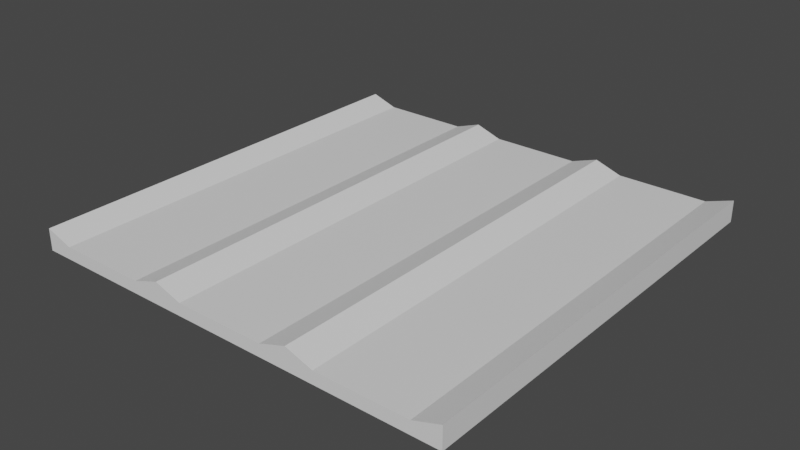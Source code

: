 # Source: corn_farm.blend  (saved by Blender 2.80.75; exported with 4.5.12 LTS)
import bpy
from mathutils import Matrix  # noqa: F401  (used for matrix-valued properties, if any)

bpy.ops.wm.read_factory_settings(use_empty=True)
scene = bpy.context.scene
scene.name = 'Scene'

# ---- collections
col_collection = bpy.data.collections.new('Collection'); scene.collection.children.link(col_collection)

# ---- materials (node trees are filled in below, after node groups)
mat_dirt = bpy.data.materials.new('dirt')
mat_dirt.use_transparent_shadow = False

# ---- material node trees
mat_dirt.use_nodes = True; mat_dirt.node_tree.nodes.clear()
_N = mat_dirt.node_tree.nodes; _L = mat_dirt.node_tree.links
n0 = _N.new('ShaderNodeOutputMaterial'); n0.name = 'Material Output'; n0.location = (300, 300)
n1 = _N.new('ShaderNodeBsdfPrincipled'); n1.name = 'Principled BSDF'; n1.location = (10, 300)
n1.distribution = 'GGX'
n1.subsurface_method = 'BURLEY'
n1.inputs[3].default_value = 1.45
n1.inputs[27].default_value = (0.0, 0.0, 0.0, 1.0)
n1.inputs[28].default_value = 1.0
_L.new(n1.outputs[0], n0.inputs[0])
n0.is_active_output = True

# ---- world
world_world = bpy.data.worlds.new('World'); scene.world = world_world
world_world.use_nodes = True; world_world.node_tree.nodes.clear()
_N = world_world.node_tree.nodes; _L = world_world.node_tree.links
n0 = _N.new('ShaderNodeOutputWorld'); n0.name = 'World Output'; n0.location = (300, 300)
n1 = _N.new('ShaderNodeBackground'); n1.name = 'Background'; n1.location = (10, 300)
n1.inputs[0].default_value = (0.05088, 0.05088, 0.05088, 1.0)
_L.new(n1.outputs[0], n0.inputs[0])
n0.is_active_output = True
world_world.color = (0.05088, 0.05088, 0.05088)
world_world.use_sun_shadow = False
world_world.sun_shadow_jitter_overblur = 0.0

# ---- meshes
me_cube_001 = bpy.data.meshes.new('Cube.001')
me_cube_001.from_pydata([(-1.0, -1.0, -1.0), (-1.0, -1.0, 1.0), (-1.0, 1.0, -1.0), (-1.0, 1.0, 1.0), (1.0, -1.0, -1.0), (1.0, -1.0, 1.0), (1.0, 1.0, -1.0), (1.0, 1.0, 1.0), (0.3333, 1.0, -1.0), (-0.3333, 1.0, -1.0), (-0.3333, 1.0, 1.0), (0.3333, 1.0, 1.0), (-0.3333, -1.0, -1.0), (0.3333, -1.0, -1.0), (0.3333, -1.0, 1.0), (-0.3333, -1.0, 1.0), (0.2077, 1.0, -1.0), (-0.2077, 1.0, -1.0), (-0.2077, 1.0, 0.1478), (0.2077, 1.0, 0.1478), (-0.2077, -1.0, -1.0), (0.2077, -1.0, -1.0), (0.2077, -1.0, 0.1478), (-0.2077, -1.0, 0.1478), (0.8744, 1.0, 0.1478), (0.459, 1.0, 0.1478), (0.459, -1.0, -1.0), (0.8744, -1.0, -1.0), (0.459, 1.0, -1.0), (0.8744, 1.0, -1.0), (0.8744, -1.0, 0.1478), (0.459, -1.0, 0.1478), (-0.459, 1.0, -1.0), (-0.8744, 1.0, -1.0), (-0.8744, -1.0, 0.1478), (-0.459, -1.0, 0.1478), (-0.8744, 1.0, 0.1478), (-0.459, 1.0, 0.1478), (-0.459, -1.0, -1.0), (-0.8744, -1.0, -1.0)], [], [(0, 1, 3, 2), (25, 11, 14, 31), (6, 7, 5, 4), (10, 37, 35, 15), (2, 33, 39, 0), (12, 15, 35, 38), (4, 5, 30, 27), (13, 14, 22, 21), (32, 37, 10, 9), (16, 19, 11, 8), (29, 6, 4, 27), (7, 24, 30, 5), (36, 3, 1, 34), (11, 19, 22, 14), (16, 8, 13, 21), (20, 23, 15, 12), (9, 10, 18, 17), (18, 10, 15, 23), (8, 28, 26, 13), (8, 11, 25, 28), (26, 31, 14, 13), (29, 24, 7, 6), (32, 9, 12, 38), (2, 3, 36, 33), (39, 34, 1, 0), (19, 16, 17, 18), (23, 20, 21, 22), (16, 21, 20, 17), (18, 23, 22, 19), (31, 26, 27, 30), (25, 31, 30, 24), (29, 27, 26, 28), (24, 29, 28, 25), (37, 32, 33, 36), (32, 38, 39, 33), (36, 34, 35, 37), (34, 39, 38, 35), (9, 17, 20, 12)])
_uv = me_cube_001.uv_layers.new(name='UVMap')
_uv.uv.foreach_set('vector', [0.375, 0.0, 0.625, 0.0, 0.625, 0.25, 0.375, 0.25, 0.6926, 0.5, 0.7083, 0.5, 0.7083, 0.75, 0.6926, 0.75, 0.375, 0.5, 0.625, 0.5, 0.625, 0.75, 0.375, 0.75, 0.7917, 0.5, 0.8074, 0.5, 0.8074, 0.75, 0.7917, 0.75, 0.125, 0.5, 0.1407, 0.5, 0.1407, 0.75, 0.125, 0.75, 0.375, 0.9167, 0.625, 0.9167, 0.625, 0.9324, 0.375, 0.9324, 0.375, 0.75, 0.625, 0.75, 0.625, 0.7657, 0.375, 0.7657, 0.375, 0.8333, 0.625, 0.8333, 0.625, 0.849, 0.375, 0.849, 0.375, 0.3176, 0.625, 0.3176, 0.625, 0.3333, 0.375, 0.3333, 0.375, 0.401, 0.625, 0.401, 0.625, 0.4167, 0.375, 0.4167, 0.3593, 0.5, 0.375, 0.5, 0.375, 0.75, 0.3593, 0.75, 0.625, 0.5, 0.6407, 0.5, 0.6407, 0.75, 0.625, 0.75, 0.8593, 0.5, 0.875, 0.5, 0.875, 0.75, 0.8593, 0.75, 0.7083, 0.5, 0.724, 0.5, 0.724, 0.75, 0.7083, 0.75, 0.276, 0.5, 0.2917, 0.5, 0.2917, 0.75, 0.276, 0.75, 0.375, 0.901, 0.625, 0.901, 0.625, 0.9167, 0.375, 0.9167, 0.375, 0.3333, 0.625, 0.3333, 0.625, 0.349, 0.375, 0.349, 0.776, 0.5, 0.7917, 0.5, 0.7917, 0.75, 0.776, 0.75, 0.2917, 0.5, 0.3074, 0.5, 0.3074, 0.75, 0.2917, 0.75, 0.375, 0.4167, 0.625, 0.4167, 0.625, 0.4324, 0.375, 0.4324, 0.375, 0.8176, 0.625, 0.8176, 0.625, 0.8333, 0.375, 0.8333, 0.375, 0.4843, 0.625, 0.4843, 0.625, 0.5, 0.375, 0.5, 0.1926, 0.5, 0.2083, 0.5, 0.2083, 0.75, 0.1926, 0.75, 0.375, 0.25, 0.625, 0.25, 0.625, 0.2657, 0.375, 0.2657, 0.375, 0.9843, 0.625, 0.9843, 0.625, 1.0, 0.375, 1.0, 0.625, 0.401, 0.375, 0.401, 0.375, 0.349, 0.625, 0.349, 0.625, 0.901, 0.375, 0.901, 0.375, 0.849, 0.625, 0.849, 0.276, 0.5, 0.276, 0.75, 0.224, 0.75, 0.224, 0.5, 0.776, 0.5, 0.776, 0.75, 0.724, 0.75, 0.724, 0.5, 0.625, 0.8176, 0.375, 0.8176, 0.375, 0.7657, 0.625, 0.7657, 0.6926, 0.5, 0.6926, 0.75, 0.6407, 0.75, 0.6407, 0.5, 0.3593, 0.5, 0.3593, 0.75, 0.3074, 0.75, 0.3074, 0.5, 0.625, 0.4843, 0.375, 0.4843, 0.375, 0.4324, 0.625, 0.4324, 0.625, 0.3176, 0.375, 0.3176, 0.375, 0.2657, 0.625, 0.2657, 0.1926, 0.5, 0.1926, 0.75, 0.1407, 0.75, 0.1407, 0.5, 0.8593, 0.5, 0.8593, 0.75, 0.8074, 0.75, 0.8074, 0.5, 0.625, 0.9843, 0.375, 0.9843, 0.375, 0.9324, 0.625, 0.9324, 0.2083, 0.5, 0.224, 0.5, 0.224, 0.75, 0.2083, 0.75])
me_cube_001.materials.append(mat_dirt)
me_cube_001.use_remesh_preserve_volume = False
me_cube_001.use_remesh_preserve_attributes = False
me_cube_001.use_mirror_vertex_groups = False
me_cube_001.update()

# ---- objects
ob_cube = bpy.data.objects.new('Cube', me_cube_001)

# ---- transforms, parenting, visibility, modifiers, constraints
ob_cube.location = (0.0, 0.0, 0.0)
ob_cube.scale = (1.0, 1.0, 0.05)
ob_cube.lineart.crease_threshold = 0.0

# ---- collection membership
col_collection.objects.link(ob_cube)

# ---- scene / render settings (as saved in the file)
scene.frame_start = 1; scene.frame_end = 250; scene.frame_set(1)
scene.render.engine = 'BLENDER_EEVEE_NEXT'
scene.cycles.use_denoising = False
scene.cycles.samples = 128
scene.cycles.sampling_pattern = 'TABULATED_SOBOL'
scene.cycles.use_adaptive_sampling = False
scene.cycles.use_light_tree = False
scene.view_settings.view_transform = 'Filmic'
bpy.context.view_layer.update()

# ---- added for rendering (the .blend has no active camera and no usable light): camera, sun
cam_auto = bpy.data.cameras.new('AutoCamera')
cam_auto.lens = 50.0
cam_auto.sensor_width = 36.0
cam_auto.clip_end = 1000.0
ob_auto_camera = bpy.data.objects.new('AutoCamera', cam_auto)
scene.collection.objects.link(ob_auto_camera)
ob_auto_camera.location = (2.61857, -3.14228, 2.09485)
ob_auto_camera.rotation_euler = (1.09748, -7.21219e-08, 0.694738)
scene.camera = ob_auto_camera
light_auto_sun = bpy.data.lights.new('AutoSun', 'SUN')
light_auto_sun.energy = 3.0
light_auto_sun.angle = 0.0523599
ob_auto_sun = bpy.data.objects.new('AutoSun', light_auto_sun)
scene.collection.objects.link(ob_auto_sun)
ob_auto_sun.rotation_euler = (0.872665, 0.174533, 0.523599)
bpy.context.view_layer.update()
